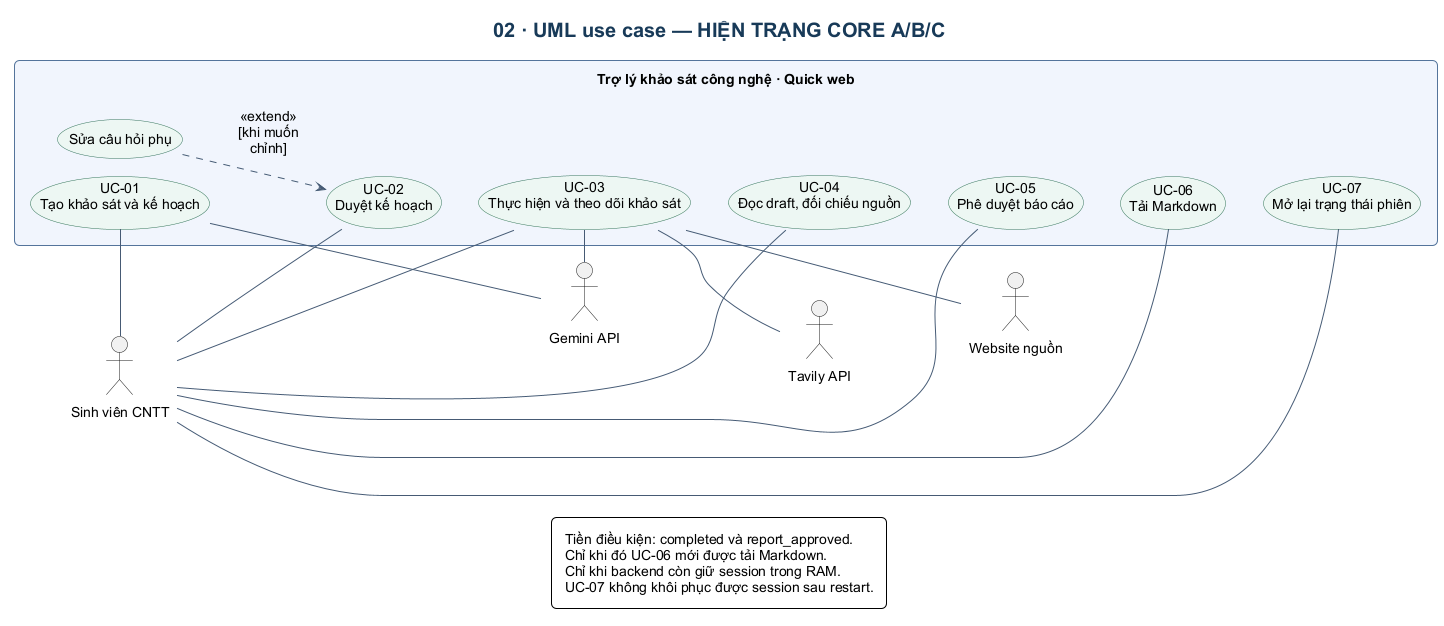

The diagram above was rendered by PlantUML. Its source (embedded in the PNG):
@startuml
!include _style.iuml
left to right direction
title 02 · UML use case — HIỆN TRẠNG CORE A/B/C
actor "Sinh viên CNTT" as Student
actor "Gemini API" as Gemini
actor "Tavily API" as Tavily
actor "Website nguồn" as Web
rectangle "Trợ lý khảo sát công nghệ · Quick web" {
 usecase "UC-01\nTạo khảo sát và kế hoạch" as U1
 usecase "UC-02\nDuyệt kế hoạch" as U2
 usecase "Sửa câu hỏi phụ" as Edit
 usecase "UC-03\nThực hiện và theo dõi khảo sát" as U3
 usecase "UC-04\nĐọc draft, đối chiếu nguồn" as U4
 usecase "UC-05\nPhê duyệt báo cáo" as U5
 usecase "UC-06\nTải Markdown" as U6
 usecase "UC-07\nMở lại trạng thái phiên" as U7
}
U1 -[hidden]down-> U2
U2 -[hidden]down-> U3
U3 -[hidden]down-> U4
U4 -[hidden]down-> U5
U5 -[hidden]down-> U6
U6 -[hidden]down-> U7
Student -right- U1
Student -right- U2
Student -right- U3
Student -right- U4
Student -right- U5
Student -right- U6
Student -right- U7
Edit ..> U2 : <<extend>>\n[khi muốn chỉnh]
U1 -right- Gemini
U3 -right- Gemini
U3 -right- Tavily
U3 -right- Web
Gemini -[hidden]down-> Tavily
Tavily -[hidden]down-> Web
legend bottom
Tiền điều kiện: completed và report_approved.
Chỉ khi đó UC-06 mới được tải Markdown.
Chỉ khi backend còn giữ session trong RAM.
UC-07 không khôi phục được session sau restart.
endlegend
@enduml